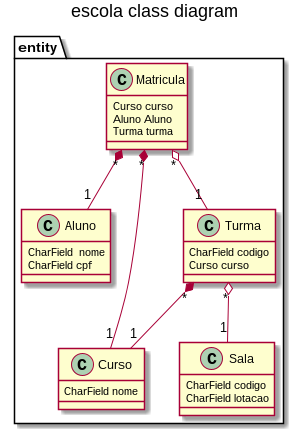

The diagram above was rendered by PlantUML. Its source (embedded in the PNG):
@startuml

title escola class diagram


package entity {
    class Aluno {
        CharField  nome
        CharField cpf
    }

    class Sala {
        CharField codigo
        CharField lotacao
    }

    class Curso {
        CharField nome
    }

    class Turma {
        CharField codigo
        Curso curso
    }

    class Matricula {
        Curso curso
        Aluno Aluno
        Turma turma
    }

    Matricula "*" *-- "1" Aluno
    Matricula "*" *-- "1" Curso
    Matricula "*" o-- "1" Turma
    Turma "*" o-- "1" Sala
    Turma "*" *-- "1" Curso
}


@enduml